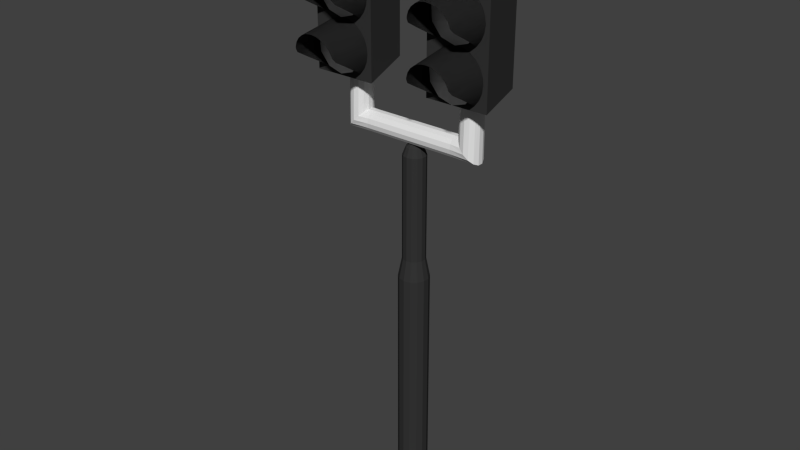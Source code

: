 # Source: stoplicht_fiets_voetganger.blend  (saved by Blender 2.70.0; exported with 4.5.12 LTS)
import bpy
from mathutils import Matrix  # noqa: F401  (used for matrix-valued properties, if any)

bpy.ops.wm.read_factory_settings(use_empty=True)
scene = bpy.context.scene
scene.name = 'Scene'

# ---- collections
col_collection_1 = bpy.data.collections.new('Collection 1'); scene.collection.children.link(col_collection_1)

# ---- materials (node trees are filled in below, after node groups)
mat_material_003 = bpy.data.materials.new('Material.003')
mat_material_003.alpha_threshold = 0.0
mat_material_003.use_transparent_shadow = False
mat_material_003.diffuse_color = (0.03522, 0.03522, 0.03522, 1.0)
mat_material_003.roughness = 0.5
mat_material_003.line_color = (0.0, 0.0, 0.0, 1.0)
mat_material = bpy.data.materials.new('Material')
mat_material.alpha_threshold = 0.0
mat_material.use_transparent_shadow = False
mat_material.roughness = 0.5
mat_material.line_color = (0.0, 0.0, 0.0, 1.0)
mat_material_001 = bpy.data.materials.new('Material.001')
mat_material_001.alpha_threshold = 0.0
mat_material_001.use_transparent_shadow = False
mat_material_001.roughness = 0.5
mat_material_001.line_color = (0.0, 0.0, 0.0, 1.0)
mat_material_002 = bpy.data.materials.new('Material.002')
mat_material_002.alpha_threshold = 0.0
mat_material_002.use_transparent_shadow = False
mat_material_002.preview_render_type = 'FLAT'
mat_material_002.roughness = 0.5
mat_material_002.line_color = (0.0, 0.0, 0.0, 1.0)

# ---- material node trees

# ---- world
world_world = bpy.data.worlds.new('World'); scene.world = world_world
world_world.color = (0.05088, 0.05088, 0.05088)
world_world.use_sun_shadow = False
world_world.sun_shadow_jitter_overblur = 0.0
world_world.cycles.sampling_method = 'MANUAL'
world_world.cycles.sample_map_resolution = 256

# ---- meshes
me_id1670_001 = bpy.data.meshes.new('ID1670.001')
me_id1670_001.from_pydata([(2.751, 1.423, 0.6806), (1.952, -2.696, 0.7248), (2.467, 1.362, 1.365), (2.467, 1.362, 1.365), (1.952, -2.696, 0.7248), (2.751, 1.423, 0.6806), (2.751, 1.423, 0.6806), (2.467, 1.362, 1.365), (1.952, -2.696, 0.7248), (2.177, -2.545, 0.2027), (2.177, -2.545, 0.2027), (2.177, -2.545, 0.2027), (1.593, -2.825, 1.173), (1.593, -2.825, 1.173), (1.593, -2.825, 1.173), (2.203, -2.491, 0.01371), (2.203, -2.491, 0.01371), (2.203, -2.491, 0.01371), (2.014, 1.31, 1.952), (2.014, 1.31, 1.952), (2.014, 1.31, 1.952), (2.348, -2.125, -0.3762), (2.348, -2.125, -0.3762), (2.348, -2.125, -0.3762), (1.424, 1.27, 2.403), (1.424, 1.27, 2.403), (1.424, 1.27, 2.403), (2.848, 1.489, -0.05364), (2.848, 1.489, -0.05364), (2.848, 1.489, -0.05364), (1.127, -2.925, 1.517), (1.127, -2.925, 1.517), (1.127, -2.925, 1.517), (2.421, -0.9202, -0.92), (2.751, 1.555, -0.7879), (2.751, 1.555, -0.7879), (2.421, -0.9202, -0.92), (2.751, 1.555, -0.7879), (2.421, -0.9202, -0.92), (0.7372, 1.244, 2.687), (0.7372, 1.244, 2.687), (0.7372, 1.244, 2.687), (2.317, 0.3586, -1.497), (2.467, 1.616, -1.472), (2.467, 1.616, -1.472), (2.317, 0.3586, -1.497), (2.467, 1.616, -1.472), (2.317, 0.3586, -1.497), (0.5832, -2.987, 1.734), (0.5832, -2.987, 1.734), (0.5832, -2.987, 1.734), (2.241, 0.6655, -1.636), (2.35, 1.629, -1.624), (2.35, 1.629, -1.624), (2.241, 0.6655, -1.636), (2.35, 1.629, -1.624), (2.241, 0.6655, -1.636), (7.629e-06, 1.236, 2.783), (7.629e-06, 1.236, 2.783), (7.629e-06, 1.236, 2.783), (2.35, 1.629, -1.624), (2.008, 1.602, -2.059), (2.241, 0.6655, -1.636), (2.014, 1.668, -2.06), (2.014, 1.668, -2.06), (2.35, 1.629, -1.624), (2.008, 1.602, -2.059), (2.241, 0.6655, -1.636), (2.014, 1.668, -2.06), (2.008, 1.602, -2.059), (7.629e-06, -3.008, 1.807), (7.629e-06, -3.008, 1.807), (7.629e-06, -3.008, 1.807), (1.974, 1.671, -2.09), (1.974, 1.671, -2.09), (1.974, 1.671, -2.09), (-0.7371, 1.244, 2.687), (-0.7371, 1.244, 2.687), (-0.7371, 1.244, 2.687), (-0.5832, -2.987, 1.734), (-0.5832, -2.987, 1.734), (-0.5832, -2.987, 1.734), (-1.424, 1.27, 2.403), (-1.424, 1.27, 2.403), (-1.424, 1.27, 2.403), (-1.127, -2.925, 1.517), (-1.127, -2.925, 1.517), (-1.127, -2.925, 1.517), (-2.014, 1.31, 1.952), (-2.014, 1.31, 1.952), (-2.014, 1.31, 1.952), (-1.593, -2.825, 1.173), (-1.593, -2.825, 1.173), (-1.593, -2.825, 1.173), (-2.467, 1.362, 1.365), (-2.467, 1.362, 1.365), (-2.467, 1.362, 1.365), (-1.952, -2.696, 0.7248), (-1.952, -2.696, 0.7248), (-1.952, -2.696, 0.7248), (-2.751, 1.423, 0.6806), (-2.751, 1.423, 0.6806), (-2.751, 1.423, 0.6806), (-2.177, -2.545, 0.2027), (-2.177, -2.545, 0.2027), (-2.177, -2.545, 0.2027), (-2.203, -2.491, 0.01371), (-2.203, -2.491, 0.01371), (-2.203, -2.491, 0.01371), (-2.348, -2.125, -0.3762), (-2.348, -2.125, -0.3762), (-2.348, -2.125, -0.3762), (-2.848, 1.489, -0.05364), (-2.848, 1.489, -0.05364), (-2.848, 1.489, -0.05364), (-2.421, -0.9202, -0.92), (-2.751, 1.555, -0.7879), (-2.751, 1.555, -0.7879), (-2.421, -0.9202, -0.92), (-2.421, -0.9202, -0.92), (-2.751, 1.555, -0.7879), (-2.317, 0.3586, -1.497), (-2.467, 1.616, -1.472), (-2.467, 1.616, -1.472), (-2.317, 0.3586, -1.497), (-2.317, 0.3586, -1.497), (-2.467, 1.616, -1.472), (-2.241, 0.6655, -1.636), (-2.35, 1.629, -1.624), (-2.35, 1.629, -1.624), (-2.241, 0.6655, -1.636), (-2.241, 0.6655, -1.636), (-2.35, 1.629, -1.624), (-2.008, 1.602, -2.059), (-2.35, 1.629, -1.624), (-2.241, 0.6655, -1.636), (-2.014, 1.668, -2.06), (-2.014, 1.668, -2.06), (-2.008, 1.602, -2.059), (-2.35, 1.629, -1.624), (-2.241, 0.6655, -1.636), (-2.008, 1.602, -2.059), (-2.014, 1.668, -2.06), (-1.974, 1.671, -2.09), (-1.974, 1.671, -2.09), (-1.974, 1.671, -2.09)], [(6, 7), (11, 8), (8, 14), (17, 11), (7, 20), (17, 23), (20, 26), (29, 6), (14, 32), (23, 38), (37, 29), (26, 41), (38, 47), (46, 37), (32, 50), (47, 56), (55, 46), (41, 59), (56, 69), (68, 55), (50, 72), (75, 68), (69, 75), (59, 78), (72, 81), (78, 84), (81, 87), (84, 90), (87, 93), (90, 96), (93, 99), (96, 102), (99, 105), (105, 108), (111, 108), (102, 114), (119, 111), (114, 120), (125, 119), (120, 126), (131, 125), (126, 132), (141, 131), (132, 142), (145, 141), (142, 145), (8, 6), (7, 8), (6, 11), (14, 7), (17, 6), (20, 14), (23, 6), (14, 26), (29, 23), (26, 32), (37, 38), (32, 41), (46, 47), (41, 50), (55, 56), (50, 59), (68, 69), (59, 72), (72, 78), (78, 81), (81, 84), (84, 87), (87, 90), (90, 93), (96, 93), (96, 99), (102, 99), (102, 105), (102, 108), (102, 111), (114, 111), (120, 119), (126, 125), (132, 131), (142, 141)], [(0, 1, 2), (3, 4, 5), (0, 9, 1), (4, 10, 5), (2, 1, 12), (13, 4, 3), (0, 15, 9), (10, 16, 5), (2, 12, 18), (19, 13, 3), (0, 21, 15), (16, 22, 5), (18, 12, 24), (25, 13, 19), (27, 21, 0), (5, 22, 28), (12, 30, 24), (25, 31, 13), (27, 33, 21), (33, 27, 34), (35, 28, 36), (22, 36, 28), (24, 30, 39), (40, 31, 25), (34, 42, 33), (42, 34, 43), (44, 35, 45), (36, 45, 35), (30, 48, 39), (40, 49, 31), (43, 51, 42), (51, 43, 52), (53, 44, 54), (45, 54, 44), (39, 48, 57), (58, 49, 40), (60, 61, 62), (61, 60, 63), (64, 65, 66), (67, 66, 65), (48, 70, 57), (58, 71, 49), (63, 73, 61), (66, 74, 64), (70, 76, 57), (58, 77, 71), (70, 79, 76), (77, 80, 71), (79, 82, 76), (77, 83, 80), (79, 85, 82), (83, 86, 80), (85, 88, 82), (83, 89, 86), (85, 91, 88), (89, 92, 86), (94, 88, 91), (92, 89, 95), (94, 91, 97), (98, 92, 95), (100, 94, 97), (98, 95, 101), (100, 97, 103), (104, 98, 101), (100, 103, 106), (107, 104, 101), (100, 106, 109), (110, 107, 101), (112, 100, 109), (110, 101, 113), (115, 112, 109), (112, 115, 116), (117, 118, 113), (110, 113, 118), (121, 116, 115), (116, 121, 122), (123, 124, 117), (118, 117, 124), (127, 122, 121), (122, 127, 128), (129, 130, 123), (124, 123, 130), (133, 134, 135), (134, 133, 136), (137, 138, 139), (140, 139, 138), (143, 136, 133), (138, 137, 144)])
me_id1670_001.polygons.foreach_set('use_smooth', [True] * 88)
me_id1670_001.materials.append(mat_material_003)
me_id1670_001.use_remesh_preserve_volume = False
me_id1670_001.use_remesh_preserve_attributes = False
me_id1670_001.use_mirror_vertex_groups = False
me_id1670_001.update()
me_id1686_001 = bpy.data.meshes.new('ID1686.001')
me_id1686_001.from_pydata([(-0.5832, -2.987, 1.734), (-1.424, 1.27, 2.403), (-0.7372, 1.245, 2.687), (-0.7372, 1.245, 2.687), (-1.424, 1.27, 2.403), (-0.5832, -2.987, 1.734), (-0.7372, 1.245, 2.687), (-0.5832, -2.987, 1.734), (-1.424, 1.27, 2.403), (-7.629e-06, -3.008, 1.807), (-7.629e-06, -3.008, 1.807), (-7.629e-06, -3.008, 1.807), (-1.127, -2.924, 1.517), (-1.127, -2.924, 1.517), (-1.127, -2.924, 1.517), (-7.629e-06, 1.236, 2.783), (-7.629e-06, 1.236, 2.783), (-7.629e-06, 1.236, 2.783), (-2.014, 1.31, 1.952), (-2.014, 1.31, 1.952), (-2.014, 1.31, 1.952), (0.5832, -2.987, 1.734), (0.5832, -2.987, 1.734), (0.5832, -2.987, 1.734), (-1.593, -2.825, 1.173), (-1.593, -2.825, 1.173), (-1.593, -2.825, 1.173), (0.7371, 1.245, 2.687), (0.7371, 1.245, 2.687), (0.7371, 1.245, 2.687), (-2.467, 1.363, 1.365), (-2.467, 1.363, 1.365), (-2.467, 1.363, 1.365), (1.127, -2.924, 1.517), (1.127, -2.924, 1.517), (1.127, -2.924, 1.517), (-1.952, -2.696, 0.7248), (-1.952, -2.696, 0.7248), (-1.952, -2.696, 0.7248), (1.424, 1.27, 2.403), (1.424, 1.27, 2.403), (1.424, 1.27, 2.403), (-2.751, 1.424, 0.6806), (-2.751, 1.424, 0.6806), (-2.751, 1.424, 0.6806), (1.593, -2.825, 1.173), (1.593, -2.825, 1.173), (1.593, -2.825, 1.173), (-2.177, -2.545, 0.2027), (-2.177, -2.545, 0.2027), (-2.177, -2.545, 0.2027), (2.014, 1.31, 1.952), (2.014, 1.31, 1.952), (2.014, 1.31, 1.952), (-2.203, -2.49, 0.01371), (-2.203, -2.49, 0.01371), (-2.203, -2.49, 0.01371), (2.467, 1.363, 1.365), (2.467, 1.363, 1.365), (2.467, 1.363, 1.365), (-2.348, -2.124, -0.3762), (-2.348, -2.124, -0.3762), (-2.348, -2.124, -0.3762), (1.952, -2.696, 0.7248), (1.952, -2.696, 0.7248), (1.952, -2.696, 0.7248), (-2.848, 1.489, -0.05363), (-2.848, 1.489, -0.05363), (-2.848, 1.489, -0.05363), (2.751, 1.424, 0.6806), (2.751, 1.424, 0.6806), (2.751, 1.424, 0.6806), (-2.421, -0.9199, -0.92), (-2.751, 1.555, -0.7879), (-2.751, 1.555, -0.7879), (-2.421, -0.9199, -0.92), (-2.421, -0.9199, -0.92), (-2.751, 1.555, -0.7879), (2.177, -2.545, 0.2027), (2.177, -2.545, 0.2027), (2.177, -2.545, 0.2027), (-2.317, 0.3589, -1.497), (-2.467, 1.616, -1.472), (-2.467, 1.616, -1.472), (-2.317, 0.3589, -1.497), (-2.317, 0.3589, -1.497), (-2.467, 1.616, -1.472), (2.203, -2.49, 0.01371), (2.203, -2.49, 0.01371), (2.203, -2.49, 0.01371), (-2.241, 0.6658, -1.636), (-2.35, 1.629, -1.624), (-2.35, 1.629, -1.624), (-2.241, 0.6658, -1.636), (-2.241, 0.6658, -1.636), (-2.35, 1.629, -1.624), (2.348, -2.124, -0.3762), (2.348, -2.124, -0.3762), (2.348, -2.124, -0.3762), (-2.008, 1.603, -2.059), (-2.35, 1.629, -1.624), (-2.241, 0.6658, -1.636), (-2.014, 1.668, -2.06), (-2.014, 1.668, -2.06), (-2.008, 1.603, -2.059), (-2.35, 1.629, -1.624), (-2.241, 0.6658, -1.636), (-2.008, 1.603, -2.059), (-2.014, 1.668, -2.06), (2.848, 1.489, -0.05363), (2.848, 1.489, -0.05363), (2.848, 1.489, -0.05363), (-1.974, 1.671, -2.09), (-1.974, 1.671, -2.09), (-1.974, 1.671, -2.09), (2.421, -0.9199, -0.92), (2.751, 1.555, -0.7879), (2.751, 1.555, -0.7879), (2.421, -0.9199, -0.92), (2.751, 1.555, -0.7879), (2.421, -0.9199, -0.92), (2.317, 0.3589, -1.497), (2.467, 1.616, -1.472), (2.467, 1.616, -1.472), (2.317, 0.3589, -1.497), (2.467, 1.616, -1.472), (2.317, 0.3589, -1.497), (2.241, 0.6658, -1.636), (2.35, 1.629, -1.624), (2.35, 1.629, -1.624), (2.241, 0.6658, -1.636), (2.35, 1.629, -1.624), (2.241, 0.6658, -1.636), (2.35, 1.629, -1.624), (2.008, 1.603, -2.059), (2.241, 0.6658, -1.636), (2.014, 1.668, -2.06), (2.014, 1.668, -2.06), (2.35, 1.629, -1.624), (2.008, 1.603, -2.059), (2.241, 0.6658, -1.636), (2.014, 1.668, -2.06), (2.008, 1.603, -2.059), (1.974, 1.671, -2.09), (1.974, 1.671, -2.09), (1.974, 1.671, -2.09)], [(6, 7), (7, 8), (11, 6), (8, 14), (17, 11), (14, 20), (23, 17), (20, 26), (29, 23), (32, 26), (35, 29), (32, 38), (41, 35), (44, 38), (47, 41), (44, 50), (53, 47), (44, 56), (47, 59), (44, 62), (59, 65), (68, 62), (65, 71), (77, 76), (71, 80), (86, 85), (89, 71), (95, 94), (98, 71), (108, 107), (111, 98), (119, 120), (125, 126), (131, 132), (141, 142), (6, 8), (11, 7), (7, 14), (17, 6), (8, 20), (23, 11), (14, 26), (29, 17), (20, 32), (35, 23), (26, 38), (41, 29), (32, 44), (47, 35), (38, 50), (53, 41), (50, 56), (59, 53), (62, 56), (65, 47), (44, 68), (71, 59), (76, 62), (68, 77), (80, 65), (85, 76), (77, 86), (89, 80), (94, 85), (86, 95), (89, 98), (107, 94), (95, 108), (111, 71), (114, 107), (108, 114), (98, 120), (119, 111), (120, 126), (125, 119), (126, 132), (131, 125), (132, 142), (141, 131), (145, 141), (142, 145)], [(0, 1, 2), (3, 4, 5), (9, 0, 2), (3, 5, 10), (0, 12, 1), (4, 13, 5), (9, 2, 15), (16, 3, 10), (12, 18, 1), (4, 19, 13), (21, 9, 15), (16, 10, 22), (12, 24, 18), (19, 25, 13), (27, 21, 15), (16, 22, 28), (30, 18, 24), (25, 19, 31), (33, 21, 27), (28, 22, 34), (30, 24, 36), (37, 25, 31), (39, 33, 27), (28, 34, 40), (42, 30, 36), (37, 31, 43), (45, 33, 39), (40, 34, 46), (42, 36, 48), (49, 37, 43), (51, 45, 39), (40, 46, 52), (42, 48, 54), (55, 49, 43), (57, 45, 51), (52, 46, 58), (42, 54, 60), (61, 55, 43), (57, 63, 45), (46, 64, 58), (66, 42, 60), (61, 43, 67), (69, 63, 57), (58, 64, 70), (72, 66, 60), (66, 72, 73), (74, 75, 67), (61, 67, 75), (69, 78, 63), (64, 79, 70), (81, 73, 72), (73, 81, 82), (83, 84, 74), (75, 74, 84), (69, 87, 78), (79, 88, 70), (90, 82, 81), (82, 90, 91), (92, 93, 83), (84, 83, 93), (69, 96, 87), (88, 97, 70), (99, 100, 101), (100, 99, 102), (103, 104, 105), (106, 105, 104), (109, 96, 69), (70, 97, 110), (112, 102, 99), (104, 103, 113), (109, 115, 96), (115, 109, 116), (117, 110, 118), (97, 118, 110), (116, 121, 115), (121, 116, 122), (123, 117, 124), (118, 124, 117), (122, 127, 121), (127, 122, 128), (129, 123, 130), (124, 130, 123), (133, 134, 135), (134, 133, 136), (137, 138, 139), (140, 139, 138), (136, 143, 134), (139, 144, 137)])
me_id1686_001.polygons.foreach_set('use_smooth', [True] * 88)
me_id1686_001.materials.append(mat_material_003)
me_id1686_001.use_remesh_preserve_volume = False
me_id1686_001.use_remesh_preserve_attributes = False
me_id1686_001.use_mirror_vertex_groups = False
me_id1686_001.update()
me_cone_004 = bpy.data.meshes.new('Cone.004')
me_cone_004.from_pydata([(1.252e-09, 0.8377, -0.7744), (0.5606, 0.6556, -0.7744), (0.9071, 0.1787, -0.7744), (1.252e-09, -0.1161, -0.431), (0.9071, -0.4108, -0.7744), (0.5606, -0.8877, -0.7744), (-8.213e-08, -1.07, -0.7744), (-0.5606, -0.8877, -0.7744), (-0.9071, -0.4108, -0.7744), (-0.9071, 0.1787, -0.7744), (-0.5606, 0.6556, -0.7744)], [], [(9, 3, 10), (0, 3, 1), (8, 3, 9), (7, 3, 8), (6, 3, 7), (5, 3, 6), (4, 3, 5), (2, 3, 4), (10, 3, 0), (1, 3, 2)])
_uv = me_cone_004.uv_layers.new(name='UVMap')
_uv.uv.foreach_set('vector', [0.01971, 0.6573, 0.4982, 0.5018, 0.2025, 0.9088, 0.4982, 1.005, 0.4982, 0.5018, 0.7939, 0.9088, 0.01971, 0.3463, 0.4982, 0.5018, 0.01971, 0.6573, 0.2025, 0.09474, 0.4982, 0.5018, 0.01971, 0.3463, 0.4982, -0.001348, 0.4982, 0.5018, 0.2025, 0.09474, 0.7939, 0.09474, 0.4982, 0.5018, 0.4982, -0.001348, 0.9767, 0.3463, 0.4982, 0.5018, 0.7939, 0.09474, 0.9767, 0.6573, 0.4982, 0.5018, 0.9767, 0.3463, 0.2025, 0.9088, 0.4982, 0.5018, 0.4982, 1.005, 0.7939, 0.9088, 0.4982, 0.5018, 0.9767, 0.6573])
me_cone_004.materials.append(mat_material)
me_cone_004.use_remesh_preserve_volume = False
me_cone_004.use_remesh_preserve_attributes = False
me_cone_004.use_mirror_vertex_groups = False
me_cone_004.update()
me_cone_003 = bpy.data.meshes.new('Cone.003')
me_cone_003.from_pydata([(1.252e-09, 0.8377, -0.7744), (0.5606, 0.6556, -0.7744), (0.9071, 0.1787, -0.7744), (1.252e-09, -0.1161, -0.431), (0.9071, -0.4108, -0.7744), (0.5606, -0.8877, -0.7744), (-8.213e-08, -1.07, -0.7744), (-0.5606, -0.8877, -0.7744), (-0.9071, -0.4108, -0.7744), (-0.9071, 0.1787, -0.7744), (-0.5606, 0.6556, -0.7744)], [], [(9, 3, 10), (0, 3, 1), (8, 3, 9), (7, 3, 8), (6, 3, 7), (5, 3, 6), (4, 3, 5), (2, 3, 4), (10, 3, 0), (1, 3, 2)])
_uv = me_cone_003.uv_layers.new(name='UVMap')
_uv.uv.foreach_set('vector', [0.01971, 0.6573, 0.4982, 0.5018, 0.2025, 0.9088, 0.4982, 1.005, 0.4982, 0.5018, 0.7939, 0.9088, 0.01971, 0.3463, 0.4982, 0.5018, 0.01971, 0.6573, 0.2025, 0.09474, 0.4982, 0.5018, 0.01971, 0.3463, 0.4982, -0.001348, 0.4982, 0.5018, 0.2025, 0.09474, 0.7939, 0.09474, 0.4982, 0.5018, 0.4982, -0.001348, 0.9767, 0.3463, 0.4982, 0.5018, 0.7939, 0.09474, 0.9767, 0.6573, 0.4982, 0.5018, 0.9767, 0.3463, 0.2025, 0.9088, 0.4982, 0.5018, 0.4982, 1.005, 0.7939, 0.9088, 0.4982, 0.5018, 0.9767, 0.6573])
me_cone_003.materials.append(mat_material_001)
me_cone_003.use_remesh_preserve_volume = False
me_cone_003.use_remesh_preserve_attributes = False
me_cone_003.use_mirror_vertex_groups = False
me_cone_003.update()
me_cube_001 = bpy.data.meshes.new('Cube.001')
me_cube_001.from_pydata([(-1.0, -1.0, -1.0), (-0.7026, 9.743, -0.871), (0.7026, 9.743, -0.871), (1.0, -1.0, -1.0), (-1.0, -1.0, 1.0), (-0.7026, 9.743, 0.871), (0.7026, 9.743, 0.871), (1.0, -1.0, 1.0)], [], [(4, 5, 1, 0), (5, 6, 2, 1), (6, 7, 3, 2), (7, 4, 0, 3), (0, 1, 2, 3), (7, 6, 5, 4)])
me_cube_001.materials.append(mat_material_003)
me_cube_001.use_remesh_preserve_volume = False
me_cube_001.use_remesh_preserve_attributes = False
me_cube_001.use_mirror_vertex_groups = False
me_cube_001.update()
me_cylinder_001 = bpy.data.meshes.new('Cylinder.001')
me_cylinder_001.from_pydata([(-2.171e-06, 1.0, 4.394), (0.4339, 0.901, 4.394), (0.7818, 0.6235, 4.394), (0.9749, 0.2225, 4.394), (0.9749, -0.2225, 4.394), (0.7818, -0.6235, 4.394), (0.4339, -0.901, 4.394), (-2.02e-06, -1.0, 4.394), (-0.4339, -0.901, 4.394), (-0.7818, -0.6235, 4.394), (-0.9749, -0.2225, 4.394), (-0.9749, 0.2225, 4.394), (-0.7818, 0.6235, 4.394), (-0.4339, 0.901, 4.394), (2.836e-06, 1.12, 5.831), (0.4295, 1.009, 6.26), (0.774, 0.6983, 6.605), (0.9651, 0.2492, 6.796), (0.9651, -0.2492, 6.796), (0.774, -0.6983, 6.605), (0.4295, -1.009, 6.26), (2.985e-06, -1.12, 5.831), (-0.4295, -1.009, 5.401), (-0.774, -0.6983, 5.057), (-0.9651, -0.2492, 4.865), (-0.9651, 0.2492, 4.865), (-0.774, 0.6983, 5.057), (-0.4295, 1.009, 5.401), (-4.209, 1.0, 5.831), (-4.209, 0.901, 6.264), (-4.209, 0.6235, 6.612), (-4.209, 0.2225, 6.805), (-4.209, -0.2225, 6.805), (-4.209, -0.6235, 6.612), (-4.209, -0.901, 6.264), (-4.209, -1.0, 5.831), (-4.209, -0.901, 5.397), (-4.209, -0.6235, 5.049), (-4.209, -0.2225, 4.856), (-4.209, 0.2225, 4.856), (-4.209, 0.6235, 5.049), (-4.209, 0.901, 5.397), (-1.282, -0.3837, 8.616), (0.0, 1.0, 0.0), (0.4339, 0.901, -1.907e-06), (0.7818, 0.6235, -2.861e-06), (0.9749, 0.2225, -3.815e-06), (0.9749, -0.2225, -3.815e-06), (0.7818, -0.6235, -2.861e-06), (0.4339, -0.901, -1.907e-06), (1.51e-07, -1.0, 0.0), (-0.4339, -0.901, 1.907e-06), (-0.7818, -0.6235, 3.815e-06), (-0.9749, -0.2225, 4.768e-06), (-0.9749, 0.2225, 4.768e-06), (-0.7818, 0.6235, 3.815e-06), (-0.4339, 0.901, 1.907e-06), (-5.119, 1.877, 5.831), (-5.119, 1.691, 6.645), (-5.119, 1.17, 7.298), (-5.119, 0.4176, 7.66), (-5.119, -0.4176, 7.66), (-5.119, -1.17, 7.298), (-5.119, -1.691, 6.645), (-5.119, -1.877, 5.831), (-5.119, -1.691, 5.016), (-5.119, -1.17, 4.363), (-5.119, -0.4176, 4.001), (-5.119, 0.4176, 4.001), (-5.119, 1.17, 4.363), (-5.119, 1.691, 5.016)], [], [(43, 0, 1, 44), (44, 1, 2, 45), (45, 2, 3, 46), (46, 3, 4, 47), (47, 4, 5, 48), (48, 5, 6, 49), (49, 6, 7, 50), (50, 7, 8, 51), (51, 8, 9, 52), (52, 9, 10, 53), (53, 10, 11, 54), (54, 11, 12, 55), (0, 13, 27, 14), (56, 13, 0, 43), (55, 12, 13, 56), (14, 27, 41, 28), (13, 12, 26, 27), (12, 11, 25, 26), (11, 10, 24, 25), (10, 9, 23, 24), (9, 8, 22, 23), (8, 7, 21, 22), (7, 6, 20, 21), (6, 5, 19, 20), (5, 4, 18, 19), (4, 3, 17, 18), (3, 2, 16, 17), (2, 1, 15, 16), (1, 0, 14, 15), (28, 41, 70, 57), (27, 26, 40, 41), (26, 25, 39, 40), (25, 24, 38, 39), (24, 23, 37, 38), (23, 22, 36, 37), (22, 21, 35, 36), (21, 20, 34, 35), (20, 19, 33, 34), (19, 18, 32, 33), (18, 17, 31, 32), (17, 16, 30, 31), (16, 15, 29, 30), (15, 14, 28, 29), (58, 57, 70, 69, 68, 67, 66, 65, 64, 63, 62, 61, 60, 59), (41, 40, 69, 70), (40, 39, 68, 69), (39, 38, 67, 68), (38, 37, 66, 67), (37, 36, 65, 66), (36, 35, 64, 65), (35, 34, 63, 64), (34, 33, 62, 63), (33, 32, 61, 62), (32, 31, 60, 61), (31, 30, 59, 60), (30, 29, 58, 59), (29, 28, 57, 58)])
me_cylinder_001.use_remesh_preserve_volume = False
me_cylinder_001.use_remesh_preserve_attributes = False
me_cylinder_001.use_mirror_vertex_groups = False
me_cylinder_001.update()
me_cylinder = bpy.data.meshes.new('Cylinder')
me_cylinder.from_pydata([(1.731e-08, 0.527, -0.8621), (1.731e-08, 0.527, 1.052), (0.2286, 0.4748, -0.8621), (0.2286, 0.4748, 1.052), (0.412, 0.3286, -0.8621), (0.412, 0.3286, 1.052), (0.5138, 0.1173, -0.8621), (0.5138, 0.1173, 1.052), (0.5138, -0.1173, -0.8621), (0.5138, -0.1173, 1.052), (0.412, -0.3286, -0.8621), (0.412, -0.3286, 1.052), (0.2286, -0.4748, -0.8621), (0.2286, -0.4748, 1.052), (9.688e-08, -0.527, -0.8621), (9.688e-08, -0.527, 1.052), (-0.2286, -0.4748, -0.8621), (-0.2286, -0.4748, 1.052), (-0.412, -0.3286, -0.8621), (-0.412, -0.3286, 1.052), (-0.5138, -0.1173, -0.8621), (-0.5138, -0.1173, 1.052), (-0.5138, 0.1173, -0.8621), (-0.5138, 0.1173, 1.052), (-0.412, 0.3286, -0.8621), (-0.412, 0.3286, 1.052), (-0.2286, 0.4748, -0.8621), (-0.2286, 0.4748, 1.052), (2.954e-08, 0.3947, 1.214), (0.1713, 0.3556, 1.214), (0.3086, 0.2461, 1.214), (0.3848, 0.08783, 1.214), (0.3848, -0.08783, 1.214), (0.3086, -0.2461, 1.214), (0.1713, -0.3556, 1.214), (8.914e-08, -0.3947, 1.214), (-0.1712, -0.3556, 1.214), (-0.3086, -0.2461, 1.214), (-0.3848, -0.08783, 1.214), (-0.3848, 0.08783, 1.214), (-0.3086, 0.2461, 1.214), (-0.1712, 0.3556, 1.214), (-8.283e-08, 0.3947, 2.083), (0.1712, 0.3556, 2.083), (0.3086, 0.2461, 2.083), (0.3848, 0.08783, 2.083), (0.3848, -0.08783, 2.083), (0.3086, -0.2461, 2.083), (0.1712, -0.3556, 2.083), (-2.323e-08, -0.3947, 2.083), (-0.1713, -0.3556, 2.083), (-0.3086, -0.2461, 2.083), (-0.3848, -0.08783, 2.083), (-0.3848, 0.08783, 2.083), (-0.3086, 0.2461, 2.083), (-0.1712, 0.3556, 2.083), (-7.568e-08, 0.2879, 2.148), (0.1249, 0.2594, 2.148), (0.2251, 0.1795, 2.148), (0.2807, 0.06407, 2.148), (0.2807, -0.06407, 2.148), (0.2251, -0.1795, 2.148), (0.1249, -0.2594, 2.148), (-3.221e-08, -0.2879, 2.148), (-0.1249, -0.2594, 2.148), (-0.2251, -0.1795, 2.148), (-0.2807, -0.06407, 2.148), (-0.2807, 0.06407, 2.148), (-0.2251, 0.1795, 2.148), (-0.1249, 0.2594, 2.148), (-6.977e-08, 0.1501, 2.179), (0.06511, 0.1352, 2.179), (0.1173, 0.09356, 2.179), (0.1463, 0.03339, 2.179), (0.1463, -0.03339, 2.179), (0.1173, -0.09356, 2.179), (0.06511, -0.1352, 2.179), (-4.711e-08, -0.1501, 2.179), (-0.06511, -0.1352, 2.179), (-0.1173, -0.09356, 2.179), (-0.1463, -0.03339, 2.179), (-0.1463, 0.03339, 2.179), (-0.1173, 0.09356, 2.179), (-0.06511, 0.1352, 2.179)], [], [(0, 1, 3, 2), (2, 3, 5, 4), (4, 5, 7, 6), (6, 7, 9, 8), (8, 9, 11, 10), (10, 11, 13, 12), (12, 13, 15, 14), (14, 15, 17, 16), (16, 17, 19, 18), (18, 19, 21, 20), (20, 21, 23, 22), (22, 23, 25, 24), (1, 27, 41, 28), (26, 27, 1, 0), (24, 25, 27, 26), (0, 2, 4, 6, 8, 10, 12, 14, 16, 18, 20, 22, 24, 26), (28, 41, 55, 42), (27, 25, 40, 41), (25, 23, 39, 40), (23, 21, 38, 39), (21, 19, 37, 38), (19, 17, 36, 37), (17, 15, 35, 36), (15, 13, 34, 35), (13, 11, 33, 34), (11, 9, 32, 33), (9, 7, 31, 32), (7, 5, 30, 31), (5, 3, 29, 30), (3, 1, 28, 29), (42, 55, 69, 56), (41, 40, 54, 55), (40, 39, 53, 54), (39, 38, 52, 53), (38, 37, 51, 52), (37, 36, 50, 51), (36, 35, 49, 50), (35, 34, 48, 49), (34, 33, 47, 48), (33, 32, 46, 47), (32, 31, 45, 46), (31, 30, 44, 45), (30, 29, 43, 44), (29, 28, 42, 43), (56, 69, 83, 70), (55, 54, 68, 69), (54, 53, 67, 68), (53, 52, 66, 67), (52, 51, 65, 66), (51, 50, 64, 65), (50, 49, 63, 64), (49, 48, 62, 63), (48, 47, 61, 62), (47, 46, 60, 61), (46, 45, 59, 60), (45, 44, 58, 59), (44, 43, 57, 58), (43, 42, 56, 57), (71, 70, 83, 82, 81, 80, 79, 78, 77, 76, 75, 74, 73, 72), (69, 68, 82, 83), (68, 67, 81, 82), (67, 66, 80, 81), (66, 65, 79, 80), (65, 64, 78, 79), (64, 63, 77, 78), (63, 62, 76, 77), (62, 61, 75, 76), (61, 60, 74, 75), (60, 59, 73, 74), (59, 58, 72, 73), (58, 57, 71, 72), (57, 56, 70, 71)])
_uv = me_cylinder.uv_layers.new(name='UVMap')
_uv.uv.foreach_set('vector', [0.3974, 0.0, 0.3974, 0.6877, 0.3251, 0.6877, 0.3251, 0.0, 0.3251, 0.0, 0.3251, 0.6877, 0.275, 0.6877, 0.275, 0.0, 0.775, 0.6877, 0.775, 0.0, 0.8474, 0.0, 0.8474, 0.6877, 0.8474, 0.6877, 0.8474, 0.0, 0.9277, 0.0, 0.9277, 0.6877, 0.9277, 0.6877, 0.9277, 0.0, 1.0, 0.0, 1.0, 0.6877, 1.02e-07, 0.6877, 0.0, 0.0, 0.05006, 0.0, 0.05006, 0.6877, 0.05006, 0.6877, 0.05006, 0.0, 0.1224, 0.0, 0.1224, 0.6877, 0.1224, 0.6877, 0.1224, 0.0, 0.2027, 4.283e-08, 0.2027, 0.6877, 0.2027, 0.6877, 0.2027, 4.283e-08, 0.275, 0.0, 0.275, 0.6877, 0.775, 0.0, 0.775, 0.6877, 0.7027, 0.6877, 0.7027, 0.0, 0.7027, 0.0, 0.7027, 0.6877, 0.6224, 0.6877, 0.6224, 0.0, 0.6224, 0.0, 0.6224, 0.6877, 0.5501, 0.6877, 0.5501, 0.0, 0.2637, 0.838, 0.2618, 0.838, 0.2625, 0.836, 0.264, 0.836, 0.4777, 0.0, 0.4777, 0.6877, 0.3974, 0.6877, 0.3974, 0.0, 0.5501, 0.0, 0.5501, 0.6877, 0.4777, 0.6877, 0.4777, 0.0, 0.812, 0.3401, 0.7655, 0.2905, 0.7398, 0.2187, 0.7398, 0.1391, 0.7655, 0.06736, 0.812, 0.01772, 0.8699, 0.0, 0.9278, 0.01772, 0.9742, 0.06736, 1.0, 0.1391, 1.0, 0.2187, 0.9742, 0.2905, 0.9278, 0.3401, 0.8699, 0.3578, 0.4357, 0.6877, 0.4959, 0.6877, 0.4959, 1.0, 0.4357, 1.0, 0.289, 0.8482, 0.289, 0.8512, 0.2877, 0.8508, 0.2877, 0.8486, 0.2754, 0.8491, 0.2774, 0.8491, 0.2777, 0.8512, 0.2762, 0.8512, 0.2774, 0.8491, 0.2796, 0.8491, 0.2793, 0.8512, 0.2777, 0.8512, 0.2796, 0.8491, 0.2816, 0.8491, 0.2808, 0.8512, 0.2793, 0.8512, 0.289, 0.8512, 0.289, 0.8541, 0.2877, 0.8538, 0.2877, 0.8515, 0.2693, 0.8491, 0.2713, 0.8491, 0.2715, 0.8512, 0.2701, 0.8512, 0.2713, 0.8491, 0.2735, 0.8491, 0.2732, 0.8512, 0.2715, 0.8512, 0.2735, 0.8491, 0.2754, 0.8491, 0.2747, 0.8512, 0.2732, 0.8512, 0.2877, 0.838, 0.2858, 0.838, 0.2855, 0.836, 0.287, 0.836, 0.2858, 0.838, 0.2836, 0.838, 0.2838, 0.836, 0.2855, 0.836, 0.2836, 0.838, 0.2816, 0.838, 0.2824, 0.836, 0.2838, 0.836, 0.2679, 0.838, 0.2659, 0.838, 0.2657, 0.836, 0.2671, 0.836, 0.2659, 0.838, 0.2637, 0.838, 0.264, 0.836, 0.2657, 0.836, 0.295, 0.8444, 0.2942, 0.8464, 0.2935, 0.8455, 0.294, 0.8441, 0.4959, 0.6877, 0.5501, 0.6877, 0.5501, 1.0, 0.4959, 1.0, 0.775, 0.6877, 0.8292, 0.6877, 0.8292, 1.0, 0.775, 1.0, 0.8292, 0.6877, 0.8893, 0.6877, 0.8893, 1.0, 0.8292, 1.0, 0.8893, 0.6877, 0.9435, 0.6877, 0.9435, 1.0, 0.8893, 1.0, 0.5501, 0.6877, 0.6042, 0.6877, 0.6042, 1.0, 0.5501, 1.0, 0.6042, 0.6877, 0.6644, 0.6877, 0.6644, 1.0, 0.6042, 1.0, 0.6644, 0.6877, 0.7186, 0.6877, 0.7186, 1.0, 0.6644, 1.0, 0.0, 0.6877, 0.03749, 0.6877, 0.03749, 1.0, 4.081e-08, 1.0, 0.03749, 0.6877, 0.09168, 0.6877, 0.09168, 1.0, 0.03749, 1.0, 0.09168, 0.6877, 0.1518, 0.6877, 0.1518, 1.0, 0.09168, 1.0, 0.1518, 0.6877, 0.206, 0.6877, 0.206, 1.0, 0.1518, 1.0, 0.3441, 0.6877, 0.3816, 0.6877, 0.3816, 1.0, 0.3441, 1.0, 0.3816, 0.6877, 0.4357, 0.6877, 0.4357, 1.0, 0.3816, 1.0, 0.294, 0.8441, 0.2935, 0.8455, 0.2924, 0.8445, 0.2927, 0.8437, 0.2942, 0.8464, 0.293, 0.8477, 0.2925, 0.8465, 0.2935, 0.8455, 0.293, 0.8477, 0.2913, 0.8482, 0.2913, 0.8469, 0.2925, 0.8465, 0.2913, 0.8482, 0.2897, 0.8477, 0.2902, 0.8465, 0.2913, 0.8469, 0.2897, 0.8477, 0.2885, 0.8464, 0.2892, 0.8455, 0.2902, 0.8465, 0.2885, 0.8464, 0.2877, 0.8444, 0.2887, 0.8441, 0.2892, 0.8455, 0.2877, 0.8444, 0.2877, 0.8422, 0.2887, 0.8425, 0.2887, 0.8441, 0.2877, 0.8422, 0.2885, 0.8402, 0.2892, 0.841, 0.2887, 0.8425, 0.2885, 0.8402, 0.2897, 0.8388, 0.2902, 0.84, 0.2892, 0.841, 0.2897, 0.8388, 0.2913, 0.8383, 0.2913, 0.8397, 0.2902, 0.84, 0.2913, 0.8383, 0.293, 0.8388, 0.2925, 0.84, 0.2913, 0.8397, 0.293, 0.8388, 0.2942, 0.8402, 0.2935, 0.841, 0.2925, 0.84, 0.2942, 0.8402, 0.295, 0.8422, 0.294, 0.8425, 0.2935, 0.841, 0.295, 0.8422, 0.295, 0.8444, 0.294, 0.8441, 0.294, 0.8425, 0.2927, 0.8429, 0.2927, 0.8437, 0.2924, 0.8445, 0.292, 0.845, 0.2913, 0.8452, 0.2907, 0.845, 0.2902, 0.8445, 0.29, 0.8437, 0.29, 0.8429, 0.2902, 0.8421, 0.2907, 0.8416, 0.2913, 0.8414, 0.292, 0.8416, 0.2924, 0.8421, 0.2935, 0.8455, 0.2925, 0.8465, 0.292, 0.845, 0.2924, 0.8445, 0.2925, 0.8465, 0.2913, 0.8469, 0.2913, 0.8452, 0.292, 0.845, 0.2913, 0.8469, 0.2902, 0.8465, 0.2907, 0.845, 0.2913, 0.8452, 0.2902, 0.8465, 0.2892, 0.8455, 0.2902, 0.8445, 0.2907, 0.845, 0.2892, 0.8455, 0.2887, 0.8441, 0.29, 0.8437, 0.2902, 0.8445, 0.2887, 0.8441, 0.2887, 0.8425, 0.29, 0.8429, 0.29, 0.8437, 0.2887, 0.8425, 0.2892, 0.841, 0.2902, 0.8421, 0.29, 0.8429, 0.2892, 0.841, 0.2902, 0.84, 0.2907, 0.8416, 0.2902, 0.8421, 0.2902, 0.84, 0.2913, 0.8397, 0.2913, 0.8414, 0.2907, 0.8416, 0.2913, 0.8397, 0.2925, 0.84, 0.292, 0.8416, 0.2913, 0.8414, 0.2925, 0.84, 0.2935, 0.841, 0.2924, 0.8421, 0.292, 0.8416, 0.2935, 0.841, 0.294, 0.8425, 0.2927, 0.8429, 0.2924, 0.8421, 0.294, 0.8425, 0.294, 0.8441, 0.2927, 0.8437, 0.2927, 0.8429])
me_cylinder.materials.append(mat_material_003)
me_cylinder.use_remesh_preserve_volume = False
me_cylinder.use_remesh_preserve_attributes = False
me_cylinder.use_mirror_vertex_groups = False
me_cylinder.update()
me_cube = bpy.data.meshes.new('Cube')
me_cube.from_pydata([(-1.0, -1.0, -1.0), (-0.7026, 9.743, -0.871), (0.7026, 9.743, -0.871), (1.0, -1.0, -1.0), (-1.0, -1.0, 1.0), (-0.7026, 9.743, 0.871), (0.7026, 9.743, 0.871), (1.0, -1.0, 1.0)], [], [(4, 5, 1, 0), (5, 6, 2, 1), (6, 7, 3, 2), (7, 4, 0, 3), (0, 1, 2, 3), (7, 6, 5, 4)])
me_cube.materials.append(mat_material_003)
me_cube.use_remesh_preserve_volume = False
me_cube.use_remesh_preserve_attributes = False
me_cube.use_mirror_vertex_groups = False
me_cube.update()
me_cone_002 = bpy.data.meshes.new('Cone.002')
me_cone_002.from_pydata([(1.252e-09, 0.8377, -0.7744), (0.5606, 0.6556, -0.7744), (0.9071, 0.1787, -0.7744), (1.252e-09, -0.1161, -0.431), (0.9071, -0.4108, -0.7744), (0.5606, -0.8877, -0.7744), (-8.213e-08, -1.07, -0.7744), (-0.5606, -0.8877, -0.7744), (-0.9071, -0.4108, -0.7744), (-0.9071, 0.1787, -0.7744), (-0.5606, 0.6556, -0.7744)], [], [(9, 3, 10), (0, 3, 1), (8, 3, 9), (7, 3, 8), (6, 3, 7), (5, 3, 6), (4, 3, 5), (2, 3, 4), (10, 3, 0), (1, 3, 2)])
_uv = me_cone_002.uv_layers.new(name='UVMap')
_uv.uv.foreach_set('vector', [0.01971, 0.6573, 0.4982, 0.5018, 0.2025, 0.9088, 0.4982, 1.005, 0.4982, 0.5018, 0.7939, 0.9088, 0.01971, 0.3463, 0.4982, 0.5018, 0.01971, 0.6573, 0.2025, 0.09474, 0.4982, 0.5018, 0.01971, 0.3463, 0.4982, -0.001348, 0.4982, 0.5018, 0.2025, 0.09474, 0.7939, 0.09474, 0.4982, 0.5018, 0.4982, -0.001348, 0.9767, 0.3463, 0.4982, 0.5018, 0.7939, 0.09474, 0.9767, 0.6573, 0.4982, 0.5018, 0.9767, 0.3463, 0.2025, 0.9088, 0.4982, 0.5018, 0.4982, 1.005, 0.7939, 0.9088, 0.4982, 0.5018, 0.9767, 0.6573])
me_cone_002.materials.append(mat_material_002)
me_cone_002.use_remesh_preserve_volume = False
me_cone_002.use_remesh_preserve_attributes = False
me_cone_002.use_mirror_vertex_groups = False
me_cone_002.update()
me_cone_001 = bpy.data.meshes.new('Cone.001')
me_cone_001.from_pydata([(1.252e-09, 0.8377, -0.7744), (0.5606, 0.6556, -0.7744), (0.9071, 0.1787, -0.7744), (1.252e-09, -0.1161, -0.431), (0.9071, -0.4108, -0.7744), (0.5606, -0.8877, -0.7744), (-8.213e-08, -1.07, -0.7744), (-0.5606, -0.8877, -0.7744), (-0.9071, -0.4108, -0.7744), (-0.9071, 0.1787, -0.7744), (-0.5606, 0.6556, -0.7744)], [], [(9, 3, 10), (0, 3, 1), (8, 3, 9), (7, 3, 8), (6, 3, 7), (5, 3, 6), (4, 3, 5), (2, 3, 4), (10, 3, 0), (1, 3, 2)])
_uv = me_cone_001.uv_layers.new(name='UVMap')
_uv.uv.foreach_set('vector', [0.01971, 0.6573, 0.4982, 0.5018, 0.2025, 0.9088, 0.4982, 1.005, 0.4982, 0.5018, 0.7939, 0.9088, 0.01971, 0.3463, 0.4982, 0.5018, 0.01971, 0.6573, 0.2025, 0.09474, 0.4982, 0.5018, 0.01971, 0.3463, 0.4982, -0.001348, 0.4982, 0.5018, 0.2025, 0.09474, 0.7939, 0.09474, 0.4982, 0.5018, 0.4982, -0.001348, 0.9767, 0.3463, 0.4982, 0.5018, 0.7939, 0.09474, 0.9767, 0.6573, 0.4982, 0.5018, 0.9767, 0.3463, 0.2025, 0.9088, 0.4982, 0.5018, 0.4982, 1.005, 0.7939, 0.9088, 0.4982, 0.5018, 0.9767, 0.6573])
me_cone_001.materials.append(mat_material_001)
me_cone_001.use_remesh_preserve_volume = False
me_cone_001.use_remesh_preserve_attributes = False
me_cone_001.use_mirror_vertex_groups = False
me_cone_001.update()
me_cone = bpy.data.meshes.new('Cone')
me_cone.from_pydata([(1.252e-09, 0.8377, -0.7744), (0.5606, 0.6556, -0.7744), (0.9071, 0.1787, -0.7744), (1.252e-09, -0.1161, -0.431), (0.9071, -0.4108, -0.7744), (0.5606, -0.8877, -0.7744), (-8.213e-08, -1.07, -0.7744), (-0.5606, -0.8877, -0.7744), (-0.9071, -0.4108, -0.7744), (-0.9071, 0.1787, -0.7744), (-0.5606, 0.6556, -0.7744)], [], [(9, 3, 10), (0, 3, 1), (8, 3, 9), (7, 3, 8), (6, 3, 7), (5, 3, 6), (4, 3, 5), (2, 3, 4), (10, 3, 0), (1, 3, 2)])
_uv = me_cone.uv_layers.new(name='UVMap')
_uv.uv.foreach_set('vector', [0.01971, 0.6573, 0.4982, 0.5018, 0.2025, 0.9088, 0.4982, 1.005, 0.4982, 0.5018, 0.7939, 0.9088, 0.01971, 0.3463, 0.4982, 0.5018, 0.01971, 0.6573, 0.2025, 0.09474, 0.4982, 0.5018, 0.01971, 0.3463, 0.4982, -0.001348, 0.4982, 0.5018, 0.2025, 0.09474, 0.7939, 0.09474, 0.4982, 0.5018, 0.4982, -0.001348, 0.9767, 0.3463, 0.4982, 0.5018, 0.7939, 0.09474, 0.9767, 0.6573, 0.4982, 0.5018, 0.9767, 0.3463, 0.2025, 0.9088, 0.4982, 0.5018, 0.4982, 1.005, 0.7939, 0.9088, 0.4982, 0.5018, 0.9767, 0.6573])
me_cone.materials.append(mat_material)
me_cone.use_remesh_preserve_volume = False
me_cone.use_remesh_preserve_attributes = False
me_cone.use_mirror_vertex_groups = False
me_cone.update()
me_id1686 = bpy.data.meshes.new('ID1686')
me_id1686.from_pydata([(-0.5832, -2.987, 1.734), (-1.424, 1.27, 2.403), (-0.7372, 1.245, 2.687), (-0.7372, 1.245, 2.687), (-1.424, 1.27, 2.403), (-0.5832, -2.987, 1.734), (-0.7372, 1.245, 2.687), (-0.5832, -2.987, 1.734), (-1.424, 1.27, 2.403), (-7.629e-06, -3.008, 1.807), (-7.629e-06, -3.008, 1.807), (-7.629e-06, -3.008, 1.807), (-1.127, -2.924, 1.517), (-1.127, -2.924, 1.517), (-1.127, -2.924, 1.517), (-7.629e-06, 1.236, 2.783), (-7.629e-06, 1.236, 2.783), (-7.629e-06, 1.236, 2.783), (-2.014, 1.31, 1.952), (-2.014, 1.31, 1.952), (-2.014, 1.31, 1.952), (0.5832, -2.987, 1.734), (0.5832, -2.987, 1.734), (0.5832, -2.987, 1.734), (-1.593, -2.825, 1.173), (-1.593, -2.825, 1.173), (-1.593, -2.825, 1.173), (0.7371, 1.245, 2.687), (0.7371, 1.245, 2.687), (0.7371, 1.245, 2.687), (-2.467, 1.363, 1.365), (-2.467, 1.363, 1.365), (-2.467, 1.363, 1.365), (1.127, -2.924, 1.517), (1.127, -2.924, 1.517), (1.127, -2.924, 1.517), (-1.952, -2.696, 0.7248), (-1.952, -2.696, 0.7248), (-1.952, -2.696, 0.7248), (1.424, 1.27, 2.403), (1.424, 1.27, 2.403), (1.424, 1.27, 2.403), (-2.751, 1.424, 0.6806), (-2.751, 1.424, 0.6806), (-2.751, 1.424, 0.6806), (1.593, -2.825, 1.173), (1.593, -2.825, 1.173), (1.593, -2.825, 1.173), (-2.177, -2.545, 0.2027), (-2.177, -2.545, 0.2027), (-2.177, -2.545, 0.2027), (2.014, 1.31, 1.952), (2.014, 1.31, 1.952), (2.014, 1.31, 1.952), (-2.203, -2.49, 0.01371), (-2.203, -2.49, 0.01371), (-2.203, -2.49, 0.01371), (2.467, 1.363, 1.365), (2.467, 1.363, 1.365), (2.467, 1.363, 1.365), (-2.348, -2.124, -0.3762), (-2.348, -2.124, -0.3762), (-2.348, -2.124, -0.3762), (1.952, -2.696, 0.7248), (1.952, -2.696, 0.7248), (1.952, -2.696, 0.7248), (-2.848, 1.489, -0.05363), (-2.848, 1.489, -0.05363), (-2.848, 1.489, -0.05363), (2.751, 1.424, 0.6806), (2.751, 1.424, 0.6806), (2.751, 1.424, 0.6806), (-2.421, -0.9199, -0.92), (-2.751, 1.555, -0.7879), (-2.751, 1.555, -0.7879), (-2.421, -0.9199, -0.92), (-2.421, -0.9199, -0.92), (-2.751, 1.555, -0.7879), (2.177, -2.545, 0.2027), (2.177, -2.545, 0.2027), (2.177, -2.545, 0.2027), (-2.317, 0.3589, -1.497), (-2.467, 1.616, -1.472), (-2.467, 1.616, -1.472), (-2.317, 0.3589, -1.497), (-2.317, 0.3589, -1.497), (-2.467, 1.616, -1.472), (2.203, -2.49, 0.01371), (2.203, -2.49, 0.01371), (2.203, -2.49, 0.01371), (-2.241, 0.6658, -1.636), (-2.35, 1.629, -1.624), (-2.35, 1.629, -1.624), (-2.241, 0.6658, -1.636), (-2.241, 0.6658, -1.636), (-2.35, 1.629, -1.624), (2.348, -2.124, -0.3762), (2.348, -2.124, -0.3762), (2.348, -2.124, -0.3762), (-2.008, 1.603, -2.059), (-2.35, 1.629, -1.624), (-2.241, 0.6658, -1.636), (-2.014, 1.668, -2.06), (-2.014, 1.668, -2.06), (-2.008, 1.603, -2.059), (-2.35, 1.629, -1.624), (-2.241, 0.6658, -1.636), (-2.008, 1.603, -2.059), (-2.014, 1.668, -2.06), (2.848, 1.489, -0.05363), (2.848, 1.489, -0.05363), (2.848, 1.489, -0.05363), (-1.974, 1.671, -2.09), (-1.974, 1.671, -2.09), (-1.974, 1.671, -2.09), (2.421, -0.9199, -0.92), (2.751, 1.555, -0.7879), (2.751, 1.555, -0.7879), (2.421, -0.9199, -0.92), (2.751, 1.555, -0.7879), (2.421, -0.9199, -0.92), (2.317, 0.3589, -1.497), (2.467, 1.616, -1.472), (2.467, 1.616, -1.472), (2.317, 0.3589, -1.497), (2.467, 1.616, -1.472), (2.317, 0.3589, -1.497), (2.241, 0.6658, -1.636), (2.35, 1.629, -1.624), (2.35, 1.629, -1.624), (2.241, 0.6658, -1.636), (2.35, 1.629, -1.624), (2.241, 0.6658, -1.636), (2.35, 1.629, -1.624), (2.008, 1.603, -2.059), (2.241, 0.6658, -1.636), (2.014, 1.668, -2.06), (2.014, 1.668, -2.06), (2.35, 1.629, -1.624), (2.008, 1.603, -2.059), (2.241, 0.6658, -1.636), (2.014, 1.668, -2.06), (2.008, 1.603, -2.059), (1.974, 1.671, -2.09), (1.974, 1.671, -2.09), (1.974, 1.671, -2.09)], [(6, 7), (7, 8), (11, 6), (8, 14), (17, 11), (14, 20), (23, 17), (20, 26), (29, 23), (32, 26), (35, 29), (32, 38), (41, 35), (44, 38), (47, 41), (44, 50), (53, 47), (44, 56), (47, 59), (44, 62), (59, 65), (68, 62), (65, 71), (77, 76), (71, 80), (86, 85), (89, 71), (95, 94), (98, 71), (108, 107), (111, 98), (119, 120), (125, 126), (131, 132), (141, 142), (6, 8), (11, 7), (7, 14), (17, 6), (8, 20), (23, 11), (14, 26), (29, 17), (20, 32), (35, 23), (26, 38), (41, 29), (32, 44), (47, 35), (38, 50), (53, 41), (50, 56), (59, 53), (62, 56), (65, 47), (44, 68), (71, 59), (76, 62), (68, 77), (80, 65), (85, 76), (77, 86), (89, 80), (94, 85), (86, 95), (89, 98), (107, 94), (95, 108), (111, 71), (114, 107), (108, 114), (98, 120), (119, 111), (120, 126), (125, 119), (126, 132), (131, 125), (132, 142), (141, 131), (145, 141), (142, 145)], [(0, 1, 2), (3, 4, 5), (9, 0, 2), (3, 5, 10), (0, 12, 1), (4, 13, 5), (9, 2, 15), (16, 3, 10), (12, 18, 1), (4, 19, 13), (21, 9, 15), (16, 10, 22), (12, 24, 18), (19, 25, 13), (27, 21, 15), (16, 22, 28), (30, 18, 24), (25, 19, 31), (33, 21, 27), (28, 22, 34), (30, 24, 36), (37, 25, 31), (39, 33, 27), (28, 34, 40), (42, 30, 36), (37, 31, 43), (45, 33, 39), (40, 34, 46), (42, 36, 48), (49, 37, 43), (51, 45, 39), (40, 46, 52), (42, 48, 54), (55, 49, 43), (57, 45, 51), (52, 46, 58), (42, 54, 60), (61, 55, 43), (57, 63, 45), (46, 64, 58), (66, 42, 60), (61, 43, 67), (69, 63, 57), (58, 64, 70), (72, 66, 60), (66, 72, 73), (74, 75, 67), (61, 67, 75), (69, 78, 63), (64, 79, 70), (81, 73, 72), (73, 81, 82), (83, 84, 74), (75, 74, 84), (69, 87, 78), (79, 88, 70), (90, 82, 81), (82, 90, 91), (92, 93, 83), (84, 83, 93), (69, 96, 87), (88, 97, 70), (99, 100, 101), (100, 99, 102), (103, 104, 105), (106, 105, 104), (109, 96, 69), (70, 97, 110), (112, 102, 99), (104, 103, 113), (109, 115, 96), (115, 109, 116), (117, 110, 118), (97, 118, 110), (116, 121, 115), (121, 116, 122), (123, 117, 124), (118, 124, 117), (122, 127, 121), (127, 122, 128), (129, 123, 130), (124, 130, 123), (133, 134, 135), (134, 133, 136), (137, 138, 139), (140, 139, 138), (136, 143, 134), (139, 144, 137)])
me_id1686.polygons.foreach_set('use_smooth', [True] * 88)
me_id1686.materials.append(mat_material_003)
me_id1686.use_remesh_preserve_volume = False
me_id1686.use_remesh_preserve_attributes = False
me_id1686.use_mirror_vertex_groups = False
me_id1686.update()
me_id1678 = bpy.data.meshes.new('ID1678')
me_id1678.from_pydata([(-2.421, -0.92, -0.92), (-2.848, 1.489, -0.05363), (-2.348, -2.125, -0.3762), (-2.751, 1.555, -0.7879), (-2.751, 1.555, -0.7879), (-2.421, -0.92, -0.92), (-2.848, 1.489, -0.05363), (-2.348, -2.125, -0.3762), (-2.848, 1.489, -0.05363), (-2.348, -2.125, -0.3762), (-2.421, -0.92, -0.92), (-2.751, 1.555, -0.7879), (-2.751, 1.424, 0.6806), (-2.751, 1.424, 0.6806), (-2.751, 1.424, 0.6806), (-2.317, 0.3588, -1.497), (-2.467, 1.616, -1.472), (-2.467, 1.616, -1.472), (-2.317, 0.3588, -1.497), (-2.317, 0.3588, -1.497), (-2.467, 1.616, -1.472), (-2.203, -2.491, 0.01371), (-2.203, -2.491, 0.01371), (-2.203, -2.491, 0.01371), (-2.241, 0.6656, -1.636), (-2.35, 1.629, -1.624), (-2.35, 1.629, -1.624), (-2.241, 0.6656, -1.636), (-2.241, 0.6656, -1.636), (-2.35, 1.629, -1.624), (-2.177, -2.545, 0.2027), (-2.177, -2.545, 0.2027), (-2.177, -2.545, 0.2027), (-2.008, 1.603, -2.059), (-2.35, 1.629, -1.624), (-2.241, 0.6656, -1.636), (-2.014, 1.668, -2.06), (-2.014, 1.668, -2.06), (-2.008, 1.603, -2.059), (-2.35, 1.629, -1.624), (-2.241, 0.6656, -1.636), (-2.008, 1.603, -2.059), (-2.014, 1.668, -2.06), (-1.952, -2.696, 0.7248), (-1.952, -2.696, 0.7248), (-1.952, -2.696, 0.7248), (-1.974, 1.671, -2.09), (-1.974, 1.671, -2.09), (-1.974, 1.671, -2.09), (-2.467, 1.363, 1.365), (-2.467, 1.363, 1.365), (-2.467, 1.363, 1.365), (-1.593, -2.825, 1.173), (-1.593, -2.825, 1.173), (-1.593, -2.825, 1.173), (-2.014, 1.31, 1.952), (-2.014, 1.31, 1.952), (-2.014, 1.31, 1.952), (-1.127, -2.924, 1.517), (-1.127, -2.924, 1.517), (-1.127, -2.924, 1.517), (-1.424, 1.27, 2.403), (-1.424, 1.27, 2.403), (-1.424, 1.27, 2.403), (-0.5832, -2.987, 1.734), (-0.5832, -2.987, 1.734), (-0.5832, -2.987, 1.734), (-0.7371, 1.245, 2.687), (-0.7371, 1.245, 2.687), (-0.7371, 1.245, 2.687), (7.629e-06, -3.008, 1.807), (7.629e-06, -3.008, 1.807), (7.629e-06, -3.008, 1.807), (7.629e-06, 1.236, 2.783), (7.629e-06, 1.236, 2.783), (7.629e-06, 1.236, 2.783), (0.5832, -2.987, 1.734), (0.5832, -2.987, 1.734), (0.5832, -2.987, 1.734), (0.7372, 1.245, 2.687), (0.7372, 1.245, 2.687), (0.7372, 1.245, 2.687), (1.127, -2.924, 1.517), (1.127, -2.924, 1.517), (1.127, -2.924, 1.517), (1.424, 1.27, 2.403), (1.424, 1.27, 2.403), (1.424, 1.27, 2.403), (1.593, -2.825, 1.173), (1.593, -2.825, 1.173), (1.593, -2.825, 1.173), (2.014, 1.31, 1.952), (2.014, 1.31, 1.952), (2.014, 1.31, 1.952), (2.467, 1.363, 1.365), (2.467, 1.363, 1.365), (2.467, 1.363, 1.365), (1.952, -2.696, 0.7248), (1.952, -2.696, 0.7248), (1.952, -2.696, 0.7248), (2.751, 1.424, 0.6806), (2.751, 1.424, 0.6806), (2.751, 1.424, 0.6806), (2.177, -2.545, 0.2027), (2.177, -2.545, 0.2027), (2.177, -2.545, 0.2027), (2.203, -2.491, 0.01371), (2.203, -2.491, 0.01371), (2.203, -2.491, 0.01371), (2.348, -2.125, -0.3762), (2.348, -2.125, -0.3762), (2.348, -2.125, -0.3762), (2.848, 1.489, -0.05363), (2.848, 1.489, -0.05363), (2.848, 1.489, -0.05363), (2.421, -0.92, -0.92), (2.751, 1.555, -0.7879), (2.751, 1.555, -0.7879), (2.421, -0.92, -0.92), (2.751, 1.555, -0.7879), (2.421, -0.92, -0.92), (2.317, 0.3588, -1.497), (2.467, 1.616, -1.472), (2.467, 1.616, -1.472), (2.317, 0.3588, -1.497), (2.467, 1.616, -1.472), (2.317, 0.3588, -1.497), (2.241, 0.6656, -1.636), (2.35, 1.629, -1.624), (2.35, 1.629, -1.624), (2.241, 0.6656, -1.636), (2.35, 1.629, -1.624), (2.241, 0.6656, -1.636), (2.35, 1.629, -1.624), (2.008, 1.603, -2.059), (2.241, 0.6656, -1.636), (2.014, 1.668, -2.06), (2.014, 1.668, -2.06), (2.35, 1.629, -1.624), (2.008, 1.603, -2.059), (2.241, 0.6656, -1.636), (2.014, 1.668, -2.06), (2.008, 1.603, -2.059), (1.974, 1.671, -2.09), (1.974, 1.671, -2.09), (1.974, 1.671, -2.09)], [(8, 9), (11, 10), (14, 9), (20, 19), (14, 23), (29, 28), (14, 32), (42, 41), (14, 45), (51, 45), (51, 54), (57, 54), (60, 57), (63, 60), (66, 63), (69, 66), (72, 69), (75, 72), (78, 75), (81, 78), (84, 81), (87, 84), (90, 87), (93, 90), (90, 96), (96, 99), (99, 102), (102, 105), (108, 102), (111, 102), (114, 111), (119, 120), (125, 126), (131, 132), (141, 142), (10, 9), (8, 11), (14, 8), (19, 10), (11, 20), (9, 23), (28, 19), (20, 29), (32, 23), (41, 28), (29, 42), (45, 32), (48, 41), (42, 48), (51, 14), (54, 45), (57, 51), (60, 54), (63, 57), (66, 60), (69, 63), (72, 66), (75, 69), (78, 72), (81, 75), (84, 78), (87, 81), (90, 84), (93, 87), (96, 93), (99, 90), (102, 96), (105, 99), (108, 105), (108, 111), (114, 102), (111, 120), (119, 114), (120, 126), (125, 119), (126, 132), (131, 125), (132, 142), (141, 131), (145, 141), (142, 145)], [(0, 1, 2), (1, 0, 3), (4, 5, 6), (7, 6, 5), (1, 12, 2), (7, 13, 6), (15, 3, 0), (3, 15, 16), (17, 18, 4), (5, 4, 18), (12, 21, 2), (7, 22, 13), (24, 16, 15), (16, 24, 25), (26, 27, 17), (18, 17, 27), (12, 30, 21), (22, 31, 13), (33, 34, 35), (34, 33, 36), (37, 38, 39), (40, 39, 38), (12, 43, 30), (31, 44, 13), (46, 36, 33), (38, 37, 47), (12, 49, 43), (44, 50, 13), (49, 52, 43), (44, 53, 50), (49, 55, 52), (53, 56, 50), (58, 52, 55), (56, 53, 59), (58, 55, 61), (62, 56, 59), (64, 58, 61), (62, 59, 65), (64, 61, 67), (68, 62, 65), (70, 64, 67), (68, 65, 71), (70, 67, 73), (74, 68, 71), (76, 70, 73), (74, 71, 77), (79, 76, 73), (74, 77, 80), (82, 76, 79), (80, 77, 83), (85, 82, 79), (80, 83, 86), (88, 82, 85), (86, 83, 89), (91, 88, 85), (86, 89, 92), (94, 88, 91), (92, 89, 95), (94, 97, 88), (89, 98, 95), (100, 97, 94), (95, 98, 101), (100, 103, 97), (98, 104, 101), (100, 106, 103), (104, 107, 101), (100, 109, 106), (107, 110, 101), (112, 109, 100), (101, 110, 113), (112, 115, 109), (115, 112, 116), (117, 113, 118), (110, 118, 113), (116, 121, 115), (121, 116, 122), (123, 117, 124), (118, 124, 117), (122, 127, 121), (127, 122, 128), (129, 123, 130), (124, 130, 123), (133, 134, 135), (134, 133, 136), (137, 138, 139), (140, 139, 138), (136, 143, 134), (139, 144, 137)])
me_id1678.polygons.foreach_set('use_smooth', [True] * 88)
me_id1678.materials.append(mat_material_003)
me_id1678.use_remesh_preserve_volume = False
me_id1678.use_remesh_preserve_attributes = False
me_id1678.use_mirror_vertex_groups = False
me_id1678.update()
me_id1670 = bpy.data.meshes.new('ID1670')
me_id1670.from_pydata([(2.751, 1.423, 0.6806), (1.952, -2.696, 0.7248), (2.467, 1.362, 1.365), (2.467, 1.362, 1.365), (1.952, -2.696, 0.7248), (2.751, 1.423, 0.6806), (2.751, 1.423, 0.6806), (2.467, 1.362, 1.365), (1.952, -2.696, 0.7248), (2.177, -2.545, 0.2027), (2.177, -2.545, 0.2027), (2.177, -2.545, 0.2027), (1.593, -2.825, 1.173), (1.593, -2.825, 1.173), (1.593, -2.825, 1.173), (2.203, -2.491, 0.01371), (2.203, -2.491, 0.01371), (2.203, -2.491, 0.01371), (2.014, 1.31, 1.952), (2.014, 1.31, 1.952), (2.014, 1.31, 1.952), (2.348, -2.125, -0.3762), (2.348, -2.125, -0.3762), (2.348, -2.125, -0.3762), (1.424, 1.27, 2.403), (1.424, 1.27, 2.403), (1.424, 1.27, 2.403), (2.848, 1.489, -0.05364), (2.848, 1.489, -0.05364), (2.848, 1.489, -0.05364), (1.127, -2.925, 1.517), (1.127, -2.925, 1.517), (1.127, -2.925, 1.517), (2.421, -0.9202, -0.92), (2.751, 1.555, -0.7879), (2.751, 1.555, -0.7879), (2.421, -0.9202, -0.92), (2.751, 1.555, -0.7879), (2.421, -0.9202, -0.92), (0.7372, 1.244, 2.687), (0.7372, 1.244, 2.687), (0.7372, 1.244, 2.687), (2.317, 0.3586, -1.497), (2.467, 1.616, -1.472), (2.467, 1.616, -1.472), (2.317, 0.3586, -1.497), (2.467, 1.616, -1.472), (2.317, 0.3586, -1.497), (0.5832, -2.987, 1.734), (0.5832, -2.987, 1.734), (0.5832, -2.987, 1.734), (2.241, 0.6655, -1.636), (2.35, 1.629, -1.624), (2.35, 1.629, -1.624), (2.241, 0.6655, -1.636), (2.35, 1.629, -1.624), (2.241, 0.6655, -1.636), (7.629e-06, 1.236, 2.783), (7.629e-06, 1.236, 2.783), (7.629e-06, 1.236, 2.783), (2.35, 1.629, -1.624), (2.008, 1.602, -2.059), (2.241, 0.6655, -1.636), (2.014, 1.668, -2.06), (2.014, 1.668, -2.06), (2.35, 1.629, -1.624), (2.008, 1.602, -2.059), (2.241, 0.6655, -1.636), (2.014, 1.668, -2.06), (2.008, 1.602, -2.059), (7.629e-06, -3.008, 1.807), (7.629e-06, -3.008, 1.807), (7.629e-06, -3.008, 1.807), (1.974, 1.671, -2.09), (1.974, 1.671, -2.09), (1.974, 1.671, -2.09), (-0.7371, 1.244, 2.687), (-0.7371, 1.244, 2.687), (-0.7371, 1.244, 2.687), (-0.5832, -2.987, 1.734), (-0.5832, -2.987, 1.734), (-0.5832, -2.987, 1.734), (-1.424, 1.27, 2.403), (-1.424, 1.27, 2.403), (-1.424, 1.27, 2.403), (-1.127, -2.925, 1.517), (-1.127, -2.925, 1.517), (-1.127, -2.925, 1.517), (-2.014, 1.31, 1.952), (-2.014, 1.31, 1.952), (-2.014, 1.31, 1.952), (-1.593, -2.825, 1.173), (-1.593, -2.825, 1.173), (-1.593, -2.825, 1.173), (-2.467, 1.362, 1.365), (-2.467, 1.362, 1.365), (-2.467, 1.362, 1.365), (-1.952, -2.696, 0.7248), (-1.952, -2.696, 0.7248), (-1.952, -2.696, 0.7248), (-2.751, 1.423, 0.6806), (-2.751, 1.423, 0.6806), (-2.751, 1.423, 0.6806), (-2.177, -2.545, 0.2027), (-2.177, -2.545, 0.2027), (-2.177, -2.545, 0.2027), (-2.203, -2.491, 0.01371), (-2.203, -2.491, 0.01371), (-2.203, -2.491, 0.01371), (-2.348, -2.125, -0.3762), (-2.348, -2.125, -0.3762), (-2.348, -2.125, -0.3762), (-2.848, 1.489, -0.05364), (-2.848, 1.489, -0.05364), (-2.848, 1.489, -0.05364), (-2.421, -0.9202, -0.92), (-2.751, 1.555, -0.7879), (-2.751, 1.555, -0.7879), (-2.421, -0.9202, -0.92), (-2.421, -0.9202, -0.92), (-2.751, 1.555, -0.7879), (-2.317, 0.3586, -1.497), (-2.467, 1.616, -1.472), (-2.467, 1.616, -1.472), (-2.317, 0.3586, -1.497), (-2.317, 0.3586, -1.497), (-2.467, 1.616, -1.472), (-2.241, 0.6655, -1.636), (-2.35, 1.629, -1.624), (-2.35, 1.629, -1.624), (-2.241, 0.6655, -1.636), (-2.241, 0.6655, -1.636), (-2.35, 1.629, -1.624), (-2.008, 1.602, -2.059), (-2.35, 1.629, -1.624), (-2.241, 0.6655, -1.636), (-2.014, 1.668, -2.06), (-2.014, 1.668, -2.06), (-2.008, 1.602, -2.059), (-2.35, 1.629, -1.624), (-2.241, 0.6655, -1.636), (-2.008, 1.602, -2.059), (-2.014, 1.668, -2.06), (-1.974, 1.671, -2.09), (-1.974, 1.671, -2.09), (-1.974, 1.671, -2.09)], [(6, 7), (11, 8), (8, 14), (17, 11), (7, 20), (17, 23), (20, 26), (29, 6), (14, 32), (23, 38), (37, 29), (26, 41), (38, 47), (46, 37), (32, 50), (47, 56), (55, 46), (41, 59), (56, 69), (68, 55), (50, 72), (75, 68), (69, 75), (59, 78), (72, 81), (78, 84), (81, 87), (84, 90), (87, 93), (90, 96), (93, 99), (96, 102), (99, 105), (105, 108), (111, 108), (102, 114), (119, 111), (114, 120), (125, 119), (120, 126), (131, 125), (126, 132), (141, 131), (132, 142), (145, 141), (142, 145), (8, 6), (7, 8), (6, 11), (14, 7), (17, 6), (20, 14), (23, 6), (14, 26), (29, 23), (26, 32), (37, 38), (32, 41), (46, 47), (41, 50), (55, 56), (50, 59), (68, 69), (59, 72), (72, 78), (78, 81), (81, 84), (84, 87), (87, 90), (90, 93), (96, 93), (96, 99), (102, 99), (102, 105), (102, 108), (102, 111), (114, 111), (120, 119), (126, 125), (132, 131), (142, 141)], [(0, 1, 2), (3, 4, 5), (0, 9, 1), (4, 10, 5), (2, 1, 12), (13, 4, 3), (0, 15, 9), (10, 16, 5), (2, 12, 18), (19, 13, 3), (0, 21, 15), (16, 22, 5), (18, 12, 24), (25, 13, 19), (27, 21, 0), (5, 22, 28), (12, 30, 24), (25, 31, 13), (27, 33, 21), (33, 27, 34), (35, 28, 36), (22, 36, 28), (24, 30, 39), (40, 31, 25), (34, 42, 33), (42, 34, 43), (44, 35, 45), (36, 45, 35), (30, 48, 39), (40, 49, 31), (43, 51, 42), (51, 43, 52), (53, 44, 54), (45, 54, 44), (39, 48, 57), (58, 49, 40), (60, 61, 62), (61, 60, 63), (64, 65, 66), (67, 66, 65), (48, 70, 57), (58, 71, 49), (63, 73, 61), (66, 74, 64), (70, 76, 57), (58, 77, 71), (70, 79, 76), (77, 80, 71), (79, 82, 76), (77, 83, 80), (79, 85, 82), (83, 86, 80), (85, 88, 82), (83, 89, 86), (85, 91, 88), (89, 92, 86), (94, 88, 91), (92, 89, 95), (94, 91, 97), (98, 92, 95), (100, 94, 97), (98, 95, 101), (100, 97, 103), (104, 98, 101), (100, 103, 106), (107, 104, 101), (100, 106, 109), (110, 107, 101), (112, 100, 109), (110, 101, 113), (115, 112, 109), (112, 115, 116), (117, 118, 113), (110, 113, 118), (121, 116, 115), (116, 121, 122), (123, 124, 117), (118, 117, 124), (127, 122, 121), (122, 127, 128), (129, 130, 123), (124, 123, 130), (133, 134, 135), (134, 133, 136), (137, 138, 139), (140, 139, 138), (143, 136, 133), (138, 137, 144)])
me_id1670.polygons.foreach_set('use_smooth', [True] * 88)
me_id1670.materials.append(mat_material_003)
me_id1670.use_remesh_preserve_volume = False
me_id1670.use_remesh_preserve_attributes = False
me_id1670.use_mirror_vertex_groups = False
me_id1670.update()

# ---- objects
ob_sketchup_001 = bpy.data.objects.new('SketchUp.001', me_id1670_001)
ob_sketchup_000 = bpy.data.objects.new('SketchUp.000', me_id1686_001)
ob_cone_004 = bpy.data.objects.new('Cone.004', me_cone_004)
ob_cone_003 = bpy.data.objects.new('Cone.003', me_cone_003)
ob_cube_001 = bpy.data.objects.new('Cube.001', me_cube_001)
ob_cylinder_001 = bpy.data.objects.new('Cylinder.001', me_cylinder_001)
ob_cylinder = bpy.data.objects.new('Cylinder', me_cylinder)
ob_cube = bpy.data.objects.new('Cube', me_cube)
ob_cone_002 = bpy.data.objects.new('Cone.002', me_cone_002)
ob_cone_001 = bpy.data.objects.new('Cone.001', me_cone_001)
ob_cone = bpy.data.objects.new('Cone', me_cone)
ob_sketchup_384 = bpy.data.objects.new('SketchUp.384', me_id1686)
ob_sketchup_383 = bpy.data.objects.new('SketchUp.383', me_id1678)
ob_sketchup_382 = bpy.data.objects.new('SketchUp.382', me_id1670)

# ---- transforms, parenting, visibility, modifiers, constraints
ob_sketchup_001.location = (0.07472, -0.04529, 0.6036)
ob_sketchup_001.rotation_euler = (-0.09618, 0.0, 0.0)
ob_sketchup_001.scale = (0.01163, 0.01163, 0.01163)
ob_sketchup_001.lineart.crease_threshold = 0.0
ob_sketchup_000.location = (0.07472, -0.04573, 0.5433)
ob_sketchup_000.rotation_euler = (-0.09618, 0.0, 0.0)
ob_sketchup_000.scale = (0.01163, 0.01163, 0.01163)
ob_sketchup_000.lineart.crease_threshold = 0.0
ob_cone_004.location = (0.07361, -0.05822, 0.5426)
ob_cone_004.rotation_euler = (1.667, 0.0, 0.0)
ob_cone_004.scale = (0.02961, 0.02961, 0.02961)
ob_cone_004.lineart.crease_threshold = 0.0
ob_cone_003.location = (0.07361, -0.05624, 0.6038)
ob_cone_003.rotation_euler = (1.667, 0.0, 0.0)
ob_cone_003.scale = (0.02961, 0.02961, 0.02961)
ob_cone_003.lineart.crease_threshold = 0.0
ob_cube_001.location = (0.07496, -0.02255, 0.5735)
ob_cube_001.scale = (0.03778, 0.005594, 0.06217)
ob_cube_001.lineart.crease_threshold = 0.0
ob_cylinder_001.location = (0.0, 0.0, 0.4545)
ob_cylinder_001.rotation_euler = (0.0, 1.571, 0.0)
ob_cylinder_001.scale = (0.01288, 0.01288, 0.01288)
ob_cylinder_001.lineart.crease_threshold = 0.0
_m = ob_cylinder_001.modifiers.new('Mirror', 'MIRROR')
_m.use_axis = (False, False, True)
ob_cylinder.location = (0.0, 0.0, 0.1248)
ob_cylinder.scale = (0.03494, 0.03494, 0.1463)
ob_cylinder.lineart.crease_threshold = 0.0
ob_cube.location = (-0.07404, -0.02255, 0.6087)
ob_cube.scale = (0.03778, 0.005594, 0.09912)
ob_cube.lineart.crease_threshold = 0.0
ob_cone_002.location = (-0.07541, -0.05764, 0.6699)
ob_cone_002.rotation_euler = (1.667, 0.0, 0.0)
ob_cone_002.scale = (0.02961, 0.02961, 0.02961)
ob_cone_002.lineart.crease_threshold = 0.0
ob_cone_001.location = (-0.07541, -0.05624, 0.6037)
ob_cone_001.rotation_euler = (1.667, 0.0, 0.0)
ob_cone_001.scale = (0.02961, 0.02961, 0.02961)
ob_cone_001.lineart.crease_threshold = 0.0
ob_cone.location = (-0.07541, -0.05822, 0.5424)
ob_cone.rotation_euler = (1.667, 0.0, 0.0)
ob_cone.scale = (0.02961, 0.02961, 0.02961)
ob_cone.lineart.crease_threshold = 0.0
ob_sketchup_384.location = (-0.0743, -0.04573, 0.5431)
ob_sketchup_384.rotation_euler = (-0.09618, 0.0, 0.0)
ob_sketchup_384.scale = (0.01163, 0.01163, 0.01163)
ob_sketchup_384.lineart.crease_threshold = 0.0
ob_sketchup_383.location = (-0.0743, -0.04481, 0.6706)
ob_sketchup_383.rotation_euler = (-0.09618, 0.0, 0.0)
ob_sketchup_383.scale = (0.01163, 0.01163, 0.01163)
ob_sketchup_383.lineart.crease_threshold = 0.0
ob_sketchup_382.location = (-0.0743, -0.04529, 0.6034)
ob_sketchup_382.rotation_euler = (-0.09618, 0.0, 0.0)
ob_sketchup_382.scale = (0.01163, 0.01163, 0.01163)
ob_sketchup_382.lineart.crease_threshold = 0.0

# ---- collection membership
col_collection_1.objects.link(ob_sketchup_001)
col_collection_1.objects.link(ob_sketchup_000)
col_collection_1.objects.link(ob_cone_004)
col_collection_1.objects.link(ob_cone_003)
col_collection_1.objects.link(ob_cube_001)
col_collection_1.objects.link(ob_cylinder_001)
col_collection_1.objects.link(ob_cylinder)
col_collection_1.objects.link(ob_cube)
col_collection_1.objects.link(ob_cone_002)
col_collection_1.objects.link(ob_cone_001)
col_collection_1.objects.link(ob_cone)
col_collection_1.objects.link(ob_sketchup_384)
col_collection_1.objects.link(ob_sketchup_383)
col_collection_1.objects.link(ob_sketchup_382)

# ---- scene / render settings (as saved in the file)
scene.frame_start = 1; scene.frame_end = 250; scene.frame_set(1)
scene.render.engine = 'BLENDER_EEVEE_NEXT'
scene.render.resolution_percentage = 50
scene.render.dither_intensity = 0.0
scene.cycles.use_denoising = False
scene.cycles.samples = 10
scene.cycles.sampling_pattern = 'TABULATED_SOBOL'
scene.cycles.light_sampling_threshold = 0.0
scene.cycles.use_adaptive_sampling = False
scene.cycles.use_light_tree = False
scene.cycles.blur_glossy = 0.0
scene.cycles.volume_bounces = 1
scene.cycles.pixel_filter_type = 'GAUSSIAN'
scene.cycles.sample_clamp_indirect = 0.0
scene.view_settings.view_transform = 'Standard'
bpy.context.view_layer.update()

# ---- added for rendering (the .blend has no active camera and no usable light): camera, sun
cam_auto = bpy.data.cameras.new('AutoCamera')
cam_auto.lens = 50.0
cam_auto.sensor_width = 36.0
cam_auto.clip_end = 1000.0
ob_auto_camera = bpy.data.objects.new('AutoCamera', cam_auto)
scene.collection.objects.link(ob_auto_camera)
ob_auto_camera.location = (0.696903, -0.861195, 0.910387)
ob_auto_camera.rotation_euler = (1.09748, -7.21219e-08, 0.694738)
scene.camera = ob_auto_camera
light_auto_sun = bpy.data.lights.new('AutoSun', 'SUN')
light_auto_sun.energy = 3.0
light_auto_sun.angle = 0.0523599
ob_auto_sun = bpy.data.objects.new('AutoSun', light_auto_sun)
scene.collection.objects.link(ob_auto_sun)
ob_auto_sun.rotation_euler = (0.872665, 0.174533, 0.523599)
bpy.context.view_layer.update()
